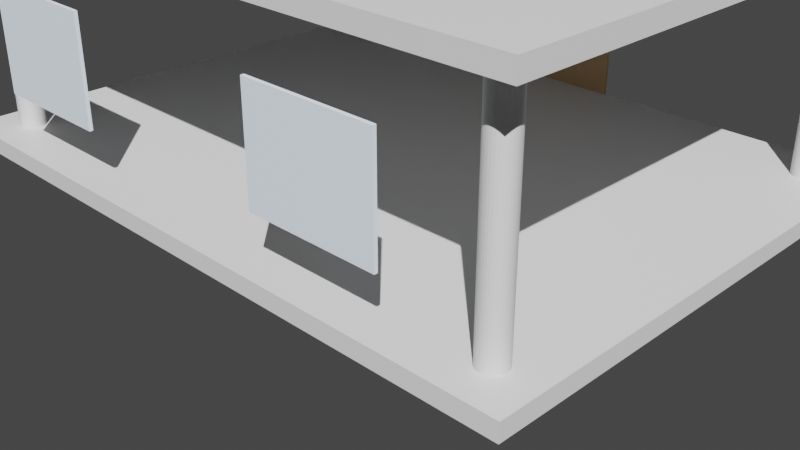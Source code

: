 # Source: MOD-001_Pabellon_Cristal_Zen_ARCHIMESH.blend  (saved by Blender 3.6.11; exported with 4.5.12 LTS)
import bpy
from mathutils import Matrix  # noqa: F401  (used for matrix-valued properties, if any)

bpy.ops.wm.read_factory_settings(use_empty=True)
scene = bpy.context.scene
scene.name = 'Scene'

# ---- collections
col_collection = bpy.data.collections.new('Collection'); scene.collection.children.link(col_collection)

# ---- materials (node trees are filled in below, after node groups)
mat_concreto = bpy.data.materials.new('Concreto')
mat_concreto.use_transparent_shadow = False
mat_vidrio = bpy.data.materials.new('Vidrio')
mat_vidrio.use_transparent_shadow = False
mat_madera = bpy.data.materials.new('Madera')
mat_madera.use_transparent_shadow = False

# ---- material node trees
mat_concreto.use_nodes = True; mat_concreto.node_tree.nodes.clear()
_N = mat_concreto.node_tree.nodes; _L = mat_concreto.node_tree.links
n0 = _N.new('ShaderNodeOutputMaterial'); n0.name = 'Material Output'; n0.location = (300, 0)
n1 = _N.new('ShaderNodeBsdfPrincipled'); n1.name = 'Principled BSDF'; n1.location = (0, 0)
n1.distribution = 'GGX'
n1.subsurface_method = 'RANDOM_WALK_SKIN'
n1.inputs[0].default_value = (0.7, 0.7, 0.7, 1.0)
n1.inputs[3].default_value = 1.45
n1.inputs[27].default_value = (0.0, 0.0, 0.0, 1.0)
n1.inputs[28].default_value = 1.0
_L.new(n1.outputs[0], n0.inputs[0])
n0.is_active_output = True
mat_vidrio.use_nodes = True; mat_vidrio.node_tree.nodes.clear()
_N = mat_vidrio.node_tree.nodes; _L = mat_vidrio.node_tree.links
n0 = _N.new('ShaderNodeOutputMaterial'); n0.name = 'Material Output'; n0.location = (300, 0)
n1 = _N.new('ShaderNodeBsdfPrincipled'); n1.name = 'Principled BSDF'; n1.location = (0, 0)
n1.distribution = 'GGX'
n1.subsurface_method = 'RANDOM_WALK_SKIN'
n1.inputs[0].default_value = (0.8, 0.9, 1.0, 1.0)
n1.inputs[3].default_value = 1.45
n1.inputs[27].default_value = (0.0, 0.0, 0.0, 1.0)
n1.inputs[28].default_value = 1.0
_L.new(n1.outputs[0], n0.inputs[0])
n0.is_active_output = True
mat_madera.use_nodes = True; mat_madera.node_tree.nodes.clear()
_N = mat_madera.node_tree.nodes; _L = mat_madera.node_tree.links
n0 = _N.new('ShaderNodeOutputMaterial'); n0.name = 'Material Output'; n0.location = (300, 0)
n1 = _N.new('ShaderNodeBsdfPrincipled'); n1.name = 'Principled BSDF'; n1.location = (0, 0)
n1.distribution = 'GGX'
n1.subsurface_method = 'RANDOM_WALK_SKIN'
n1.inputs[0].default_value = (0.6, 0.4, 0.2, 1.0)
n1.inputs[3].default_value = 1.45
n1.inputs[27].default_value = (0.0, 0.0, 0.0, 1.0)
n1.inputs[28].default_value = 1.0
_L.new(n1.outputs[0], n0.inputs[0])
n0.is_active_output = True

# ---- world
world_world = bpy.data.worlds.new('World'); scene.world = world_world
world_world.use_nodes = True; world_world.node_tree.nodes.clear()
_N = world_world.node_tree.nodes; _L = world_world.node_tree.links
n0 = _N.new('ShaderNodeOutputWorld'); n0.name = 'World Output'; n0.location = (300, 300)
n1 = _N.new('ShaderNodeBackground'); n1.name = 'Background'; n1.location = (10, 300)
n1.inputs[0].default_value = (0.05088, 0.05088, 0.05088, 1.0)
_L.new(n1.outputs[0], n0.inputs[0])
n0.is_active_output = True
world_world.color = (0.05088, 0.05088, 0.05088)
world_world.use_sun_shadow = False
world_world.sun_shadow_jitter_overblur = 0.0

# ---- cameras
cam_camera_001 = bpy.data.cameras.new('Camera.001')

# ---- lights
light_sun = bpy.data.lights.new('Sun', 'SUN')
light_sun.transmission_factor = 0.0
light_sun.energy = 5.0
light_fill = bpy.data.lights.new('Fill', 'AREA')
light_fill.transmission_factor = 0.0
light_fill.energy = 1.571
light_fill.shadow_maximum_resolution = 0.006
light_fill.use_absolute_resolution = True
light_fill.size = 5.0

# ---- meshes
me_cube = bpy.data.meshes.new('Cube')
me_cube.from_pydata([(-1.0, -1.0, -1.0), (-1.0, -1.0, 1.0), (-1.0, 1.0, -1.0), (-1.0, 1.0, 1.0), (1.0, -1.0, -1.0), (1.0, -1.0, 1.0), (1.0, 1.0, -1.0), (1.0, 1.0, 1.0)], [], [(0, 1, 3, 2), (2, 3, 7, 6), (6, 7, 5, 4), (4, 5, 1, 0), (2, 6, 4, 0), (7, 3, 1, 5)])
_uv = me_cube.uv_layers.new(name='UVMap')
_uv.uv.foreach_set('vector', [0.375, 0.0, 0.625, 0.0, 0.625, 0.25, 0.375, 0.25, 0.375, 0.25, 0.625, 0.25, 0.625, 0.5, 0.375, 0.5, 0.375, 0.5, 0.625, 0.5, 0.625, 0.75, 0.375, 0.75, 0.375, 0.75, 0.625, 0.75, 0.625, 1.0, 0.375, 1.0, 0.125, 0.5, 0.375, 0.5, 0.375, 0.75, 0.125, 0.75, 0.625, 0.5, 0.875, 0.5, 0.875, 0.75, 0.625, 0.75])
me_cube.materials.append(mat_concreto)
me_cube.update()
me_cylinder = bpy.data.meshes.new('Cylinder')
me_cylinder.from_pydata([(0.0, 0.15, -1.25), (0.0, 0.15, 1.25), (0.02926, 0.1471, -1.25), (0.02926, 0.1471, 1.25), (0.0574, 0.1386, -1.25), (0.0574, 0.1386, 1.25), (0.08334, 0.1247, -1.25), (0.08334, 0.1247, 1.25), (0.1061, 0.1061, -1.25), (0.1061, 0.1061, 1.25), (0.1247, 0.08334, -1.25), (0.1247, 0.08334, 1.25), (0.1386, 0.0574, -1.25), (0.1386, 0.0574, 1.25), (0.1471, 0.02926, -1.25), (0.1471, 0.02926, 1.25), (0.15, 0.0, -1.25), (0.15, 0.0, 1.25), (0.1471, -0.02926, -1.25), (0.1471, -0.02926, 1.25), (0.1386, -0.0574, -1.25), (0.1386, -0.0574, 1.25), (0.1247, -0.08334, -1.25), (0.1247, -0.08334, 1.25), (0.1061, -0.1061, -1.25), (0.1061, -0.1061, 1.25), (0.08334, -0.1247, -1.25), (0.08334, -0.1247, 1.25), (0.0574, -0.1386, -1.25), (0.0574, -0.1386, 1.25), (0.02926, -0.1471, -1.25), (0.02926, -0.1471, 1.25), (0.0, -0.15, -1.25), (0.0, -0.15, 1.25), (-0.02926, -0.1471, -1.25), (-0.02926, -0.1471, 1.25), (-0.0574, -0.1386, -1.25), (-0.0574, -0.1386, 1.25), (-0.08334, -0.1247, -1.25), (-0.08334, -0.1247, 1.25), (-0.1061, -0.1061, -1.25), (-0.1061, -0.1061, 1.25), (-0.1247, -0.08334, -1.25), (-0.1247, -0.08334, 1.25), (-0.1386, -0.0574, -1.25), (-0.1386, -0.0574, 1.25), (-0.1471, -0.02926, -1.25), (-0.1471, -0.02926, 1.25), (-0.15, 0.0, -1.25), (-0.15, 0.0, 1.25), (-0.1471, 0.02926, -1.25), (-0.1471, 0.02926, 1.25), (-0.1386, 0.0574, -1.25), (-0.1386, 0.0574, 1.25), (-0.1247, 0.08334, -1.25), (-0.1247, 0.08334, 1.25), (-0.1061, 0.1061, -1.25), (-0.1061, 0.1061, 1.25), (-0.08334, 0.1247, -1.25), (-0.08334, 0.1247, 1.25), (-0.0574, 0.1386, -1.25), (-0.0574, 0.1386, 1.25), (-0.02926, 0.1471, -1.25), (-0.02926, 0.1471, 1.25)], [], [(0, 1, 3, 2), (2, 3, 5, 4), (4, 5, 7, 6), (6, 7, 9, 8), (8, 9, 11, 10), (10, 11, 13, 12), (12, 13, 15, 14), (14, 15, 17, 16), (16, 17, 19, 18), (18, 19, 21, 20), (20, 21, 23, 22), (22, 23, 25, 24), (24, 25, 27, 26), (26, 27, 29, 28), (28, 29, 31, 30), (30, 31, 33, 32), (32, 33, 35, 34), (34, 35, 37, 36), (36, 37, 39, 38), (38, 39, 41, 40), (40, 41, 43, 42), (42, 43, 45, 44), (44, 45, 47, 46), (46, 47, 49, 48), (48, 49, 51, 50), (50, 51, 53, 52), (52, 53, 55, 54), (54, 55, 57, 56), (56, 57, 59, 58), (58, 59, 61, 60), (3, 1, 63, 61, 59, 57, 55, 53, 51, 49, 47, 45, 43, 41, 39, 37, 35, 33, 31, 29, 27, 25, 23, 21, 19, 17, 15, 13, 11, 9, 7, 5), (60, 61, 63, 62), (62, 63, 1, 0), (0, 2, 4, 6, 8, 10, 12, 14, 16, 18, 20, 22, 24, 26, 28, 30, 32, 34, 36, 38, 40, 42, 44, 46, 48, 50, 52, 54, 56, 58, 60, 62)])
_uv = me_cylinder.uv_layers.new(name='UVMap')
_uv.uv.foreach_set('vector', [1.0, 0.5, 1.0, 1.0, 0.9688, 1.0, 0.9688, 0.5, 0.9688, 0.5, 0.9688, 1.0, 0.9375, 1.0, 0.9375, 0.5, 0.9375, 0.5, 0.9375, 1.0, 0.9062, 1.0, 0.9062, 0.5, 0.9062, 0.5, 0.9062, 1.0, 0.875, 1.0, 0.875, 0.5, 0.875, 0.5, 0.875, 1.0, 0.8438, 1.0, 0.8438, 0.5, 0.8438, 0.5, 0.8438, 1.0, 0.8125, 1.0, 0.8125, 0.5, 0.8125, 0.5, 0.8125, 1.0, 0.7812, 1.0, 0.7812, 0.5, 0.7812, 0.5, 0.7812, 1.0, 0.75, 1.0, 0.75, 0.5, 0.75, 0.5, 0.75, 1.0, 0.7188, 1.0, 0.7188, 0.5, 0.7188, 0.5, 0.7188, 1.0, 0.6875, 1.0, 0.6875, 0.5, 0.6875, 0.5, 0.6875, 1.0, 0.6562, 1.0, 0.6562, 0.5, 0.6562, 0.5, 0.6562, 1.0, 0.625, 1.0, 0.625, 0.5, 0.625, 0.5, 0.625, 1.0, 0.5938, 1.0, 0.5938, 0.5, 0.5938, 0.5, 0.5938, 1.0, 0.5625, 1.0, 0.5625, 0.5, 0.5625, 0.5, 0.5625, 1.0, 0.5312, 1.0, 0.5312, 0.5, 0.5312, 0.5, 0.5312, 1.0, 0.5, 1.0, 0.5, 0.5, 0.5, 0.5, 0.5, 1.0, 0.4688, 1.0, 0.4688, 0.5, 0.4688, 0.5, 0.4688, 1.0, 0.4375, 1.0, 0.4375, 0.5, 0.4375, 0.5, 0.4375, 1.0, 0.4062, 1.0, 0.4062, 0.5, 0.4062, 0.5, 0.4062, 1.0, 0.375, 1.0, 0.375, 0.5, 0.375, 0.5, 0.375, 1.0, 0.3438, 1.0, 0.3438, 0.5, 0.3438, 0.5, 0.3438, 1.0, 0.3125, 1.0, 0.3125, 0.5, 0.3125, 0.5, 0.3125, 1.0, 0.2812, 1.0, 0.2812, 0.5, 0.2812, 0.5, 0.2812, 1.0, 0.25, 1.0, 0.25, 0.5, 0.25, 0.5, 0.25, 1.0, 0.2188, 1.0, 0.2188, 0.5, 0.2188, 0.5, 0.2188, 1.0, 0.1875, 1.0, 0.1875, 0.5, 0.1875, 0.5, 0.1875, 1.0, 0.1562, 1.0, 0.1562, 0.5, 0.1562, 0.5, 0.1562, 1.0, 0.125, 1.0, 0.125, 0.5, 0.125, 0.5, 0.125, 1.0, 0.09375, 1.0, 0.09375, 0.5, 0.09375, 0.5, 0.09375, 1.0, 0.0625, 1.0, 0.0625, 0.5, 0.2968, 0.4854, 0.25, 0.49, 0.2032, 0.4854, 0.1582, 0.4717, 0.1167, 0.4496, 0.08029, 0.4197, 0.05045, 0.3833, 0.02827, 0.3418, 0.01461, 0.2968, 0.01, 0.25, 0.01461, 0.2032, 0.02827, 0.1582, 0.05045, 0.1167, 0.08029, 0.08029, 0.1167, 0.05045, 0.1582, 0.02827, 0.2032, 0.01461, 0.25, 0.01, 0.2968, 0.01461, 0.3418, 0.02827, 0.3833, 0.05045, 0.4197, 0.08029, 0.4496, 0.1167, 0.4717, 0.1582, 0.4854, 0.2032, 0.49, 0.25, 0.4854, 0.2968, 0.4717, 0.3418, 0.4496, 0.3833, 0.4197, 0.4197, 0.3833, 0.4496, 0.3418, 0.4717, 0.0625, 0.5, 0.0625, 1.0, 0.03125, 1.0, 0.03125, 0.5, 0.03125, 0.5, 0.03125, 1.0, 0.0, 1.0, 0.0, 0.5, 0.75, 0.49, 0.7968, 0.4854, 0.8418, 0.4717, 0.8833, 0.4496, 0.9197, 0.4197, 0.9496, 0.3833, 0.9717, 0.3418, 0.9854, 0.2968, 0.99, 0.25, 0.9854, 0.2032, 0.9717, 0.1582, 0.9496, 0.1167, 0.9197, 0.08029, 0.8833, 0.05045, 0.8418, 0.02827, 0.7968, 0.01461, 0.75, 0.01, 0.7032, 0.01461, 0.6582, 0.02827, 0.6167, 0.05045, 0.5803, 0.08029, 0.5504, 0.1167, 0.5283, 0.1582, 0.5146, 0.2032, 0.51, 0.25, 0.5146, 0.2968, 0.5283, 0.3418, 0.5504, 0.3833, 0.5803, 0.4197, 0.6167, 0.4496, 0.6582, 0.4717, 0.7032, 0.4854])
me_cylinder.materials.append(mat_concreto)
me_cylinder.update()
me_cylinder_001 = bpy.data.meshes.new('Cylinder.001')
me_cylinder_001.from_pydata([(0.0, 0.15, -1.25), (0.0, 0.15, 1.25), (0.02926, 0.1471, -1.25), (0.02926, 0.1471, 1.25), (0.0574, 0.1386, -1.25), (0.0574, 0.1386, 1.25), (0.08334, 0.1247, -1.25), (0.08334, 0.1247, 1.25), (0.1061, 0.1061, -1.25), (0.1061, 0.1061, 1.25), (0.1247, 0.08334, -1.25), (0.1247, 0.08334, 1.25), (0.1386, 0.0574, -1.25), (0.1386, 0.0574, 1.25), (0.1471, 0.02926, -1.25), (0.1471, 0.02926, 1.25), (0.15, 0.0, -1.25), (0.15, 0.0, 1.25), (0.1471, -0.02926, -1.25), (0.1471, -0.02926, 1.25), (0.1386, -0.0574, -1.25), (0.1386, -0.0574, 1.25), (0.1247, -0.08334, -1.25), (0.1247, -0.08334, 1.25), (0.1061, -0.1061, -1.25), (0.1061, -0.1061, 1.25), (0.08334, -0.1247, -1.25), (0.08334, -0.1247, 1.25), (0.0574, -0.1386, -1.25), (0.0574, -0.1386, 1.25), (0.02926, -0.1471, -1.25), (0.02926, -0.1471, 1.25), (0.0, -0.15, -1.25), (0.0, -0.15, 1.25), (-0.02926, -0.1471, -1.25), (-0.02926, -0.1471, 1.25), (-0.0574, -0.1386, -1.25), (-0.0574, -0.1386, 1.25), (-0.08334, -0.1247, -1.25), (-0.08334, -0.1247, 1.25), (-0.1061, -0.1061, -1.25), (-0.1061, -0.1061, 1.25), (-0.1247, -0.08334, -1.25), (-0.1247, -0.08334, 1.25), (-0.1386, -0.0574, -1.25), (-0.1386, -0.0574, 1.25), (-0.1471, -0.02926, -1.25), (-0.1471, -0.02926, 1.25), (-0.15, 0.0, -1.25), (-0.15, 0.0, 1.25), (-0.1471, 0.02926, -1.25), (-0.1471, 0.02926, 1.25), (-0.1386, 0.0574, -1.25), (-0.1386, 0.0574, 1.25), (-0.1247, 0.08334, -1.25), (-0.1247, 0.08334, 1.25), (-0.1061, 0.1061, -1.25), (-0.1061, 0.1061, 1.25), (-0.08334, 0.1247, -1.25), (-0.08334, 0.1247, 1.25), (-0.0574, 0.1386, -1.25), (-0.0574, 0.1386, 1.25), (-0.02926, 0.1471, -1.25), (-0.02926, 0.1471, 1.25)], [], [(0, 1, 3, 2), (2, 3, 5, 4), (4, 5, 7, 6), (6, 7, 9, 8), (8, 9, 11, 10), (10, 11, 13, 12), (12, 13, 15, 14), (14, 15, 17, 16), (16, 17, 19, 18), (18, 19, 21, 20), (20, 21, 23, 22), (22, 23, 25, 24), (24, 25, 27, 26), (26, 27, 29, 28), (28, 29, 31, 30), (30, 31, 33, 32), (32, 33, 35, 34), (34, 35, 37, 36), (36, 37, 39, 38), (38, 39, 41, 40), (40, 41, 43, 42), (42, 43, 45, 44), (44, 45, 47, 46), (46, 47, 49, 48), (48, 49, 51, 50), (50, 51, 53, 52), (52, 53, 55, 54), (54, 55, 57, 56), (56, 57, 59, 58), (58, 59, 61, 60), (3, 1, 63, 61, 59, 57, 55, 53, 51, 49, 47, 45, 43, 41, 39, 37, 35, 33, 31, 29, 27, 25, 23, 21, 19, 17, 15, 13, 11, 9, 7, 5), (60, 61, 63, 62), (62, 63, 1, 0), (0, 2, 4, 6, 8, 10, 12, 14, 16, 18, 20, 22, 24, 26, 28, 30, 32, 34, 36, 38, 40, 42, 44, 46, 48, 50, 52, 54, 56, 58, 60, 62)])
_uv = me_cylinder_001.uv_layers.new(name='UVMap')
_uv.uv.foreach_set('vector', [1.0, 0.5, 1.0, 1.0, 0.9688, 1.0, 0.9688, 0.5, 0.9688, 0.5, 0.9688, 1.0, 0.9375, 1.0, 0.9375, 0.5, 0.9375, 0.5, 0.9375, 1.0, 0.9062, 1.0, 0.9062, 0.5, 0.9062, 0.5, 0.9062, 1.0, 0.875, 1.0, 0.875, 0.5, 0.875, 0.5, 0.875, 1.0, 0.8438, 1.0, 0.8438, 0.5, 0.8438, 0.5, 0.8438, 1.0, 0.8125, 1.0, 0.8125, 0.5, 0.8125, 0.5, 0.8125, 1.0, 0.7812, 1.0, 0.7812, 0.5, 0.7812, 0.5, 0.7812, 1.0, 0.75, 1.0, 0.75, 0.5, 0.75, 0.5, 0.75, 1.0, 0.7188, 1.0, 0.7188, 0.5, 0.7188, 0.5, 0.7188, 1.0, 0.6875, 1.0, 0.6875, 0.5, 0.6875, 0.5, 0.6875, 1.0, 0.6562, 1.0, 0.6562, 0.5, 0.6562, 0.5, 0.6562, 1.0, 0.625, 1.0, 0.625, 0.5, 0.625, 0.5, 0.625, 1.0, 0.5938, 1.0, 0.5938, 0.5, 0.5938, 0.5, 0.5938, 1.0, 0.5625, 1.0, 0.5625, 0.5, 0.5625, 0.5, 0.5625, 1.0, 0.5312, 1.0, 0.5312, 0.5, 0.5312, 0.5, 0.5312, 1.0, 0.5, 1.0, 0.5, 0.5, 0.5, 0.5, 0.5, 1.0, 0.4688, 1.0, 0.4688, 0.5, 0.4688, 0.5, 0.4688, 1.0, 0.4375, 1.0, 0.4375, 0.5, 0.4375, 0.5, 0.4375, 1.0, 0.4062, 1.0, 0.4062, 0.5, 0.4062, 0.5, 0.4062, 1.0, 0.375, 1.0, 0.375, 0.5, 0.375, 0.5, 0.375, 1.0, 0.3438, 1.0, 0.3438, 0.5, 0.3438, 0.5, 0.3438, 1.0, 0.3125, 1.0, 0.3125, 0.5, 0.3125, 0.5, 0.3125, 1.0, 0.2812, 1.0, 0.2812, 0.5, 0.2812, 0.5, 0.2812, 1.0, 0.25, 1.0, 0.25, 0.5, 0.25, 0.5, 0.25, 1.0, 0.2188, 1.0, 0.2188, 0.5, 0.2188, 0.5, 0.2188, 1.0, 0.1875, 1.0, 0.1875, 0.5, 0.1875, 0.5, 0.1875, 1.0, 0.1562, 1.0, 0.1562, 0.5, 0.1562, 0.5, 0.1562, 1.0, 0.125, 1.0, 0.125, 0.5, 0.125, 0.5, 0.125, 1.0, 0.09375, 1.0, 0.09375, 0.5, 0.09375, 0.5, 0.09375, 1.0, 0.0625, 1.0, 0.0625, 0.5, 0.2968, 0.4854, 0.25, 0.49, 0.2032, 0.4854, 0.1582, 0.4717, 0.1167, 0.4496, 0.08029, 0.4197, 0.05045, 0.3833, 0.02827, 0.3418, 0.01461, 0.2968, 0.01, 0.25, 0.01461, 0.2032, 0.02827, 0.1582, 0.05045, 0.1167, 0.08029, 0.08029, 0.1167, 0.05045, 0.1582, 0.02827, 0.2032, 0.01461, 0.25, 0.01, 0.2968, 0.01461, 0.3418, 0.02827, 0.3833, 0.05045, 0.4197, 0.08029, 0.4496, 0.1167, 0.4717, 0.1582, 0.4854, 0.2032, 0.49, 0.25, 0.4854, 0.2968, 0.4717, 0.3418, 0.4496, 0.3833, 0.4197, 0.4197, 0.3833, 0.4496, 0.3418, 0.4717, 0.0625, 0.5, 0.0625, 1.0, 0.03125, 1.0, 0.03125, 0.5, 0.03125, 0.5, 0.03125, 1.0, 0.0, 1.0, 0.0, 0.5, 0.75, 0.49, 0.7968, 0.4854, 0.8418, 0.4717, 0.8833, 0.4496, 0.9197, 0.4197, 0.9496, 0.3833, 0.9717, 0.3418, 0.9854, 0.2968, 0.99, 0.25, 0.9854, 0.2032, 0.9717, 0.1582, 0.9496, 0.1167, 0.9197, 0.08029, 0.8833, 0.05045, 0.8418, 0.02827, 0.7968, 0.01461, 0.75, 0.01, 0.7032, 0.01461, 0.6582, 0.02827, 0.6167, 0.05045, 0.5803, 0.08029, 0.5504, 0.1167, 0.5283, 0.1582, 0.5146, 0.2032, 0.51, 0.25, 0.5146, 0.2968, 0.5283, 0.3418, 0.5504, 0.3833, 0.5803, 0.4197, 0.6167, 0.4496, 0.6582, 0.4717, 0.7032, 0.4854])
me_cylinder_001.materials.append(mat_concreto)
me_cylinder_001.update()
me_cylinder_002 = bpy.data.meshes.new('Cylinder.002')
me_cylinder_002.from_pydata([(0.0, 0.15, -1.25), (0.0, 0.15, 1.25), (0.02926, 0.1471, -1.25), (0.02926, 0.1471, 1.25), (0.0574, 0.1386, -1.25), (0.0574, 0.1386, 1.25), (0.08334, 0.1247, -1.25), (0.08334, 0.1247, 1.25), (0.1061, 0.1061, -1.25), (0.1061, 0.1061, 1.25), (0.1247, 0.08334, -1.25), (0.1247, 0.08334, 1.25), (0.1386, 0.0574, -1.25), (0.1386, 0.0574, 1.25), (0.1471, 0.02926, -1.25), (0.1471, 0.02926, 1.25), (0.15, 0.0, -1.25), (0.15, 0.0, 1.25), (0.1471, -0.02926, -1.25), (0.1471, -0.02926, 1.25), (0.1386, -0.0574, -1.25), (0.1386, -0.0574, 1.25), (0.1247, -0.08334, -1.25), (0.1247, -0.08334, 1.25), (0.1061, -0.1061, -1.25), (0.1061, -0.1061, 1.25), (0.08334, -0.1247, -1.25), (0.08334, -0.1247, 1.25), (0.0574, -0.1386, -1.25), (0.0574, -0.1386, 1.25), (0.02926, -0.1471, -1.25), (0.02926, -0.1471, 1.25), (0.0, -0.15, -1.25), (0.0, -0.15, 1.25), (-0.02926, -0.1471, -1.25), (-0.02926, -0.1471, 1.25), (-0.0574, -0.1386, -1.25), (-0.0574, -0.1386, 1.25), (-0.08334, -0.1247, -1.25), (-0.08334, -0.1247, 1.25), (-0.1061, -0.1061, -1.25), (-0.1061, -0.1061, 1.25), (-0.1247, -0.08334, -1.25), (-0.1247, -0.08334, 1.25), (-0.1386, -0.0574, -1.25), (-0.1386, -0.0574, 1.25), (-0.1471, -0.02926, -1.25), (-0.1471, -0.02926, 1.25), (-0.15, 0.0, -1.25), (-0.15, 0.0, 1.25), (-0.1471, 0.02926, -1.25), (-0.1471, 0.02926, 1.25), (-0.1386, 0.0574, -1.25), (-0.1386, 0.0574, 1.25), (-0.1247, 0.08334, -1.25), (-0.1247, 0.08334, 1.25), (-0.1061, 0.1061, -1.25), (-0.1061, 0.1061, 1.25), (-0.08334, 0.1247, -1.25), (-0.08334, 0.1247, 1.25), (-0.0574, 0.1386, -1.25), (-0.0574, 0.1386, 1.25), (-0.02926, 0.1471, -1.25), (-0.02926, 0.1471, 1.25)], [], [(0, 1, 3, 2), (2, 3, 5, 4), (4, 5, 7, 6), (6, 7, 9, 8), (8, 9, 11, 10), (10, 11, 13, 12), (12, 13, 15, 14), (14, 15, 17, 16), (16, 17, 19, 18), (18, 19, 21, 20), (20, 21, 23, 22), (22, 23, 25, 24), (24, 25, 27, 26), (26, 27, 29, 28), (28, 29, 31, 30), (30, 31, 33, 32), (32, 33, 35, 34), (34, 35, 37, 36), (36, 37, 39, 38), (38, 39, 41, 40), (40, 41, 43, 42), (42, 43, 45, 44), (44, 45, 47, 46), (46, 47, 49, 48), (48, 49, 51, 50), (50, 51, 53, 52), (52, 53, 55, 54), (54, 55, 57, 56), (56, 57, 59, 58), (58, 59, 61, 60), (3, 1, 63, 61, 59, 57, 55, 53, 51, 49, 47, 45, 43, 41, 39, 37, 35, 33, 31, 29, 27, 25, 23, 21, 19, 17, 15, 13, 11, 9, 7, 5), (60, 61, 63, 62), (62, 63, 1, 0), (0, 2, 4, 6, 8, 10, 12, 14, 16, 18, 20, 22, 24, 26, 28, 30, 32, 34, 36, 38, 40, 42, 44, 46, 48, 50, 52, 54, 56, 58, 60, 62)])
_uv = me_cylinder_002.uv_layers.new(name='UVMap')
_uv.uv.foreach_set('vector', [1.0, 0.5, 1.0, 1.0, 0.9688, 1.0, 0.9688, 0.5, 0.9688, 0.5, 0.9688, 1.0, 0.9375, 1.0, 0.9375, 0.5, 0.9375, 0.5, 0.9375, 1.0, 0.9062, 1.0, 0.9062, 0.5, 0.9062, 0.5, 0.9062, 1.0, 0.875, 1.0, 0.875, 0.5, 0.875, 0.5, 0.875, 1.0, 0.8438, 1.0, 0.8438, 0.5, 0.8438, 0.5, 0.8438, 1.0, 0.8125, 1.0, 0.8125, 0.5, 0.8125, 0.5, 0.8125, 1.0, 0.7812, 1.0, 0.7812, 0.5, 0.7812, 0.5, 0.7812, 1.0, 0.75, 1.0, 0.75, 0.5, 0.75, 0.5, 0.75, 1.0, 0.7188, 1.0, 0.7188, 0.5, 0.7188, 0.5, 0.7188, 1.0, 0.6875, 1.0, 0.6875, 0.5, 0.6875, 0.5, 0.6875, 1.0, 0.6562, 1.0, 0.6562, 0.5, 0.6562, 0.5, 0.6562, 1.0, 0.625, 1.0, 0.625, 0.5, 0.625, 0.5, 0.625, 1.0, 0.5938, 1.0, 0.5938, 0.5, 0.5938, 0.5, 0.5938, 1.0, 0.5625, 1.0, 0.5625, 0.5, 0.5625, 0.5, 0.5625, 1.0, 0.5312, 1.0, 0.5312, 0.5, 0.5312, 0.5, 0.5312, 1.0, 0.5, 1.0, 0.5, 0.5, 0.5, 0.5, 0.5, 1.0, 0.4688, 1.0, 0.4688, 0.5, 0.4688, 0.5, 0.4688, 1.0, 0.4375, 1.0, 0.4375, 0.5, 0.4375, 0.5, 0.4375, 1.0, 0.4062, 1.0, 0.4062, 0.5, 0.4062, 0.5, 0.4062, 1.0, 0.375, 1.0, 0.375, 0.5, 0.375, 0.5, 0.375, 1.0, 0.3438, 1.0, 0.3438, 0.5, 0.3438, 0.5, 0.3438, 1.0, 0.3125, 1.0, 0.3125, 0.5, 0.3125, 0.5, 0.3125, 1.0, 0.2812, 1.0, 0.2812, 0.5, 0.2812, 0.5, 0.2812, 1.0, 0.25, 1.0, 0.25, 0.5, 0.25, 0.5, 0.25, 1.0, 0.2188, 1.0, 0.2188, 0.5, 0.2188, 0.5, 0.2188, 1.0, 0.1875, 1.0, 0.1875, 0.5, 0.1875, 0.5, 0.1875, 1.0, 0.1562, 1.0, 0.1562, 0.5, 0.1562, 0.5, 0.1562, 1.0, 0.125, 1.0, 0.125, 0.5, 0.125, 0.5, 0.125, 1.0, 0.09375, 1.0, 0.09375, 0.5, 0.09375, 0.5, 0.09375, 1.0, 0.0625, 1.0, 0.0625, 0.5, 0.2968, 0.4854, 0.25, 0.49, 0.2032, 0.4854, 0.1582, 0.4717, 0.1167, 0.4496, 0.08029, 0.4197, 0.05045, 0.3833, 0.02827, 0.3418, 0.01461, 0.2968, 0.01, 0.25, 0.01461, 0.2032, 0.02827, 0.1582, 0.05045, 0.1167, 0.08029, 0.08029, 0.1167, 0.05045, 0.1582, 0.02827, 0.2032, 0.01461, 0.25, 0.01, 0.2968, 0.01461, 0.3418, 0.02827, 0.3833, 0.05045, 0.4197, 0.08029, 0.4496, 0.1167, 0.4717, 0.1582, 0.4854, 0.2032, 0.49, 0.25, 0.4854, 0.2968, 0.4717, 0.3418, 0.4496, 0.3833, 0.4197, 0.4197, 0.3833, 0.4496, 0.3418, 0.4717, 0.0625, 0.5, 0.0625, 1.0, 0.03125, 1.0, 0.03125, 0.5, 0.03125, 0.5, 0.03125, 1.0, 0.0, 1.0, 0.0, 0.5, 0.75, 0.49, 0.7968, 0.4854, 0.8418, 0.4717, 0.8833, 0.4496, 0.9197, 0.4197, 0.9496, 0.3833, 0.9717, 0.3418, 0.9854, 0.2968, 0.99, 0.25, 0.9854, 0.2032, 0.9717, 0.1582, 0.9496, 0.1167, 0.9197, 0.08029, 0.8833, 0.05045, 0.8418, 0.02827, 0.7968, 0.01461, 0.75, 0.01, 0.7032, 0.01461, 0.6582, 0.02827, 0.6167, 0.05045, 0.5803, 0.08029, 0.5504, 0.1167, 0.5283, 0.1582, 0.5146, 0.2032, 0.51, 0.25, 0.5146, 0.2968, 0.5283, 0.3418, 0.5504, 0.3833, 0.5803, 0.4197, 0.6167, 0.4496, 0.6582, 0.4717, 0.7032, 0.4854])
me_cylinder_002.materials.append(mat_concreto)
me_cylinder_002.update()
me_cylinder_003 = bpy.data.meshes.new('Cylinder.003')
me_cylinder_003.from_pydata([(0.0, 0.15, -1.25), (0.0, 0.15, 1.25), (0.02926, 0.1471, -1.25), (0.02926, 0.1471, 1.25), (0.0574, 0.1386, -1.25), (0.0574, 0.1386, 1.25), (0.08334, 0.1247, -1.25), (0.08334, 0.1247, 1.25), (0.1061, 0.1061, -1.25), (0.1061, 0.1061, 1.25), (0.1247, 0.08334, -1.25), (0.1247, 0.08334, 1.25), (0.1386, 0.0574, -1.25), (0.1386, 0.0574, 1.25), (0.1471, 0.02926, -1.25), (0.1471, 0.02926, 1.25), (0.15, 0.0, -1.25), (0.15, 0.0, 1.25), (0.1471, -0.02926, -1.25), (0.1471, -0.02926, 1.25), (0.1386, -0.0574, -1.25), (0.1386, -0.0574, 1.25), (0.1247, -0.08334, -1.25), (0.1247, -0.08334, 1.25), (0.1061, -0.1061, -1.25), (0.1061, -0.1061, 1.25), (0.08334, -0.1247, -1.25), (0.08334, -0.1247, 1.25), (0.0574, -0.1386, -1.25), (0.0574, -0.1386, 1.25), (0.02926, -0.1471, -1.25), (0.02926, -0.1471, 1.25), (0.0, -0.15, -1.25), (0.0, -0.15, 1.25), (-0.02926, -0.1471, -1.25), (-0.02926, -0.1471, 1.25), (-0.0574, -0.1386, -1.25), (-0.0574, -0.1386, 1.25), (-0.08334, -0.1247, -1.25), (-0.08334, -0.1247, 1.25), (-0.1061, -0.1061, -1.25), (-0.1061, -0.1061, 1.25), (-0.1247, -0.08334, -1.25), (-0.1247, -0.08334, 1.25), (-0.1386, -0.0574, -1.25), (-0.1386, -0.0574, 1.25), (-0.1471, -0.02926, -1.25), (-0.1471, -0.02926, 1.25), (-0.15, 0.0, -1.25), (-0.15, 0.0, 1.25), (-0.1471, 0.02926, -1.25), (-0.1471, 0.02926, 1.25), (-0.1386, 0.0574, -1.25), (-0.1386, 0.0574, 1.25), (-0.1247, 0.08334, -1.25), (-0.1247, 0.08334, 1.25), (-0.1061, 0.1061, -1.25), (-0.1061, 0.1061, 1.25), (-0.08334, 0.1247, -1.25), (-0.08334, 0.1247, 1.25), (-0.0574, 0.1386, -1.25), (-0.0574, 0.1386, 1.25), (-0.02926, 0.1471, -1.25), (-0.02926, 0.1471, 1.25)], [], [(0, 1, 3, 2), (2, 3, 5, 4), (4, 5, 7, 6), (6, 7, 9, 8), (8, 9, 11, 10), (10, 11, 13, 12), (12, 13, 15, 14), (14, 15, 17, 16), (16, 17, 19, 18), (18, 19, 21, 20), (20, 21, 23, 22), (22, 23, 25, 24), (24, 25, 27, 26), (26, 27, 29, 28), (28, 29, 31, 30), (30, 31, 33, 32), (32, 33, 35, 34), (34, 35, 37, 36), (36, 37, 39, 38), (38, 39, 41, 40), (40, 41, 43, 42), (42, 43, 45, 44), (44, 45, 47, 46), (46, 47, 49, 48), (48, 49, 51, 50), (50, 51, 53, 52), (52, 53, 55, 54), (54, 55, 57, 56), (56, 57, 59, 58), (58, 59, 61, 60), (3, 1, 63, 61, 59, 57, 55, 53, 51, 49, 47, 45, 43, 41, 39, 37, 35, 33, 31, 29, 27, 25, 23, 21, 19, 17, 15, 13, 11, 9, 7, 5), (60, 61, 63, 62), (62, 63, 1, 0), (0, 2, 4, 6, 8, 10, 12, 14, 16, 18, 20, 22, 24, 26, 28, 30, 32, 34, 36, 38, 40, 42, 44, 46, 48, 50, 52, 54, 56, 58, 60, 62)])
_uv = me_cylinder_003.uv_layers.new(name='UVMap')
_uv.uv.foreach_set('vector', [1.0, 0.5, 1.0, 1.0, 0.9688, 1.0, 0.9688, 0.5, 0.9688, 0.5, 0.9688, 1.0, 0.9375, 1.0, 0.9375, 0.5, 0.9375, 0.5, 0.9375, 1.0, 0.9062, 1.0, 0.9062, 0.5, 0.9062, 0.5, 0.9062, 1.0, 0.875, 1.0, 0.875, 0.5, 0.875, 0.5, 0.875, 1.0, 0.8438, 1.0, 0.8438, 0.5, 0.8438, 0.5, 0.8438, 1.0, 0.8125, 1.0, 0.8125, 0.5, 0.8125, 0.5, 0.8125, 1.0, 0.7812, 1.0, 0.7812, 0.5, 0.7812, 0.5, 0.7812, 1.0, 0.75, 1.0, 0.75, 0.5, 0.75, 0.5, 0.75, 1.0, 0.7188, 1.0, 0.7188, 0.5, 0.7188, 0.5, 0.7188, 1.0, 0.6875, 1.0, 0.6875, 0.5, 0.6875, 0.5, 0.6875, 1.0, 0.6562, 1.0, 0.6562, 0.5, 0.6562, 0.5, 0.6562, 1.0, 0.625, 1.0, 0.625, 0.5, 0.625, 0.5, 0.625, 1.0, 0.5938, 1.0, 0.5938, 0.5, 0.5938, 0.5, 0.5938, 1.0, 0.5625, 1.0, 0.5625, 0.5, 0.5625, 0.5, 0.5625, 1.0, 0.5312, 1.0, 0.5312, 0.5, 0.5312, 0.5, 0.5312, 1.0, 0.5, 1.0, 0.5, 0.5, 0.5, 0.5, 0.5, 1.0, 0.4688, 1.0, 0.4688, 0.5, 0.4688, 0.5, 0.4688, 1.0, 0.4375, 1.0, 0.4375, 0.5, 0.4375, 0.5, 0.4375, 1.0, 0.4062, 1.0, 0.4062, 0.5, 0.4062, 0.5, 0.4062, 1.0, 0.375, 1.0, 0.375, 0.5, 0.375, 0.5, 0.375, 1.0, 0.3438, 1.0, 0.3438, 0.5, 0.3438, 0.5, 0.3438, 1.0, 0.3125, 1.0, 0.3125, 0.5, 0.3125, 0.5, 0.3125, 1.0, 0.2812, 1.0, 0.2812, 0.5, 0.2812, 0.5, 0.2812, 1.0, 0.25, 1.0, 0.25, 0.5, 0.25, 0.5, 0.25, 1.0, 0.2188, 1.0, 0.2188, 0.5, 0.2188, 0.5, 0.2188, 1.0, 0.1875, 1.0, 0.1875, 0.5, 0.1875, 0.5, 0.1875, 1.0, 0.1562, 1.0, 0.1562, 0.5, 0.1562, 0.5, 0.1562, 1.0, 0.125, 1.0, 0.125, 0.5, 0.125, 0.5, 0.125, 1.0, 0.09375, 1.0, 0.09375, 0.5, 0.09375, 0.5, 0.09375, 1.0, 0.0625, 1.0, 0.0625, 0.5, 0.2968, 0.4854, 0.25, 0.49, 0.2032, 0.4854, 0.1582, 0.4717, 0.1167, 0.4496, 0.08029, 0.4197, 0.05045, 0.3833, 0.02827, 0.3418, 0.01461, 0.2968, 0.01, 0.25, 0.01461, 0.2032, 0.02827, 0.1582, 0.05045, 0.1167, 0.08029, 0.08029, 0.1167, 0.05045, 0.1582, 0.02827, 0.2032, 0.01461, 0.25, 0.01, 0.2968, 0.01461, 0.3418, 0.02827, 0.3833, 0.05045, 0.4197, 0.08029, 0.4496, 0.1167, 0.4717, 0.1582, 0.4854, 0.2032, 0.49, 0.25, 0.4854, 0.2968, 0.4717, 0.3418, 0.4496, 0.3833, 0.4197, 0.4197, 0.3833, 0.4496, 0.3418, 0.4717, 0.0625, 0.5, 0.0625, 1.0, 0.03125, 1.0, 0.03125, 0.5, 0.03125, 0.5, 0.03125, 1.0, 0.0, 1.0, 0.0, 0.5, 0.75, 0.49, 0.7968, 0.4854, 0.8418, 0.4717, 0.8833, 0.4496, 0.9197, 0.4197, 0.9496, 0.3833, 0.9717, 0.3418, 0.9854, 0.2968, 0.99, 0.25, 0.9854, 0.2032, 0.9717, 0.1582, 0.9496, 0.1167, 0.9197, 0.08029, 0.8833, 0.05045, 0.8418, 0.02827, 0.7968, 0.01461, 0.75, 0.01, 0.7032, 0.01461, 0.6582, 0.02827, 0.6167, 0.05045, 0.5803, 0.08029, 0.5504, 0.1167, 0.5283, 0.1582, 0.5146, 0.2032, 0.51, 0.25, 0.5146, 0.2968, 0.5283, 0.3418, 0.5504, 0.3833, 0.5803, 0.4197, 0.6167, 0.4496, 0.6582, 0.4717, 0.7032, 0.4854])
me_cylinder_003.materials.append(mat_concreto)
me_cylinder_003.update()
me_cube_001 = bpy.data.meshes.new('Cube.001')
me_cube_001.from_pydata([(-1.0, -1.0, -1.0), (-1.0, -1.0, 1.0), (-1.0, 1.0, -1.0), (-1.0, 1.0, 1.0), (1.0, -1.0, -1.0), (1.0, -1.0, 1.0), (1.0, 1.0, -1.0), (1.0, 1.0, 1.0)], [], [(0, 1, 3, 2), (2, 3, 7, 6), (6, 7, 5, 4), (4, 5, 1, 0), (2, 6, 4, 0), (7, 3, 1, 5)])
_uv = me_cube_001.uv_layers.new(name='UVMap')
_uv.uv.foreach_set('vector', [0.375, 0.0, 0.625, 0.0, 0.625, 0.25, 0.375, 0.25, 0.375, 0.25, 0.625, 0.25, 0.625, 0.5, 0.375, 0.5, 0.375, 0.5, 0.625, 0.5, 0.625, 0.75, 0.375, 0.75, 0.375, 0.75, 0.625, 0.75, 0.625, 1.0, 0.375, 1.0, 0.125, 0.5, 0.375, 0.5, 0.375, 0.75, 0.125, 0.75, 0.625, 0.5, 0.875, 0.5, 0.875, 0.75, 0.625, 0.75])
me_cube_001.materials.append(mat_concreto)
me_cube_001.update()
me_cube_002 = bpy.data.meshes.new('Cube.002')
me_cube_002.from_pydata([(-1.0, -1.0, -1.0), (-1.0, -1.0, 1.0), (-1.0, 1.0, -1.0), (-1.0, 1.0, 1.0), (1.0, -1.0, -1.0), (1.0, -1.0, 1.0), (1.0, 1.0, -1.0), (1.0, 1.0, 1.0)], [], [(0, 1, 3, 2), (2, 3, 7, 6), (6, 7, 5, 4), (4, 5, 1, 0), (2, 6, 4, 0), (7, 3, 1, 5)])
_uv = me_cube_002.uv_layers.new(name='UVMap')
_uv.uv.foreach_set('vector', [0.375, 0.0, 0.625, 0.0, 0.625, 0.25, 0.375, 0.25, 0.375, 0.25, 0.625, 0.25, 0.625, 0.5, 0.375, 0.5, 0.375, 0.5, 0.625, 0.5, 0.625, 0.75, 0.375, 0.75, 0.375, 0.75, 0.625, 0.75, 0.625, 1.0, 0.375, 1.0, 0.125, 0.5, 0.375, 0.5, 0.375, 0.75, 0.125, 0.75, 0.625, 0.5, 0.875, 0.5, 0.875, 0.75, 0.625, 0.75])
me_cube_002.materials.append(mat_vidrio)
me_cube_002.update()
me_cube_003 = bpy.data.meshes.new('Cube.003')
me_cube_003.from_pydata([(-1.0, -1.0, -1.0), (-1.0, -1.0, 1.0), (-1.0, 1.0, -1.0), (-1.0, 1.0, 1.0), (1.0, -1.0, -1.0), (1.0, -1.0, 1.0), (1.0, 1.0, -1.0), (1.0, 1.0, 1.0)], [], [(0, 1, 3, 2), (2, 3, 7, 6), (6, 7, 5, 4), (4, 5, 1, 0), (2, 6, 4, 0), (7, 3, 1, 5)])
_uv = me_cube_003.uv_layers.new(name='UVMap')
_uv.uv.foreach_set('vector', [0.375, 0.0, 0.625, 0.0, 0.625, 0.25, 0.375, 0.25, 0.375, 0.25, 0.625, 0.25, 0.625, 0.5, 0.375, 0.5, 0.375, 0.5, 0.625, 0.5, 0.625, 0.75, 0.375, 0.75, 0.375, 0.75, 0.625, 0.75, 0.625, 1.0, 0.375, 1.0, 0.125, 0.5, 0.375, 0.5, 0.375, 0.75, 0.125, 0.75, 0.625, 0.5, 0.875, 0.5, 0.875, 0.75, 0.625, 0.75])
me_cube_003.materials.append(mat_vidrio)
me_cube_003.update()
me_cube_004 = bpy.data.meshes.new('Cube.004')
me_cube_004.from_pydata([(-1.0, -1.0, -1.0), (-1.0, -1.0, 1.0), (-1.0, 1.0, -1.0), (-1.0, 1.0, 1.0), (1.0, -1.0, -1.0), (1.0, -1.0, 1.0), (1.0, 1.0, -1.0), (1.0, 1.0, 1.0)], [], [(0, 1, 3, 2), (2, 3, 7, 6), (6, 7, 5, 4), (4, 5, 1, 0), (2, 6, 4, 0), (7, 3, 1, 5)])
_uv = me_cube_004.uv_layers.new(name='UVMap')
_uv.uv.foreach_set('vector', [0.375, 0.0, 0.625, 0.0, 0.625, 0.25, 0.375, 0.25, 0.375, 0.25, 0.625, 0.25, 0.625, 0.5, 0.375, 0.5, 0.375, 0.5, 0.625, 0.5, 0.625, 0.75, 0.375, 0.75, 0.375, 0.75, 0.625, 0.75, 0.625, 1.0, 0.375, 1.0, 0.125, 0.5, 0.375, 0.5, 0.375, 0.75, 0.125, 0.75, 0.625, 0.5, 0.875, 0.5, 0.875, 0.75, 0.625, 0.75])
me_cube_004.materials.append(mat_madera)
me_cube_004.update()

# ---- objects
ob_camera = bpy.data.objects.new('Camera', cam_camera_001)
ob_sun = bpy.data.objects.new('Sun', light_sun)
ob_fill = bpy.data.objects.new('Fill', light_fill)
ob_base_pabellon = bpy.data.objects.new('Base_Pabellon', me_cube)
ob_columna_1 = bpy.data.objects.new('Columna_1', me_cylinder)
ob_columna_2 = bpy.data.objects.new('Columna_2', me_cylinder_001)
ob_columna_3 = bpy.data.objects.new('Columna_3', me_cylinder_002)
ob_columna_4 = bpy.data.objects.new('Columna_4', me_cylinder_003)
ob_techo = bpy.data.objects.new('Techo', me_cube_001)
ob_ventana__2 = bpy.data.objects.new('Ventana_-2', me_cube_002)
ob_ventana_2 = bpy.data.objects.new('Ventana_2', me_cube_003)
ob_puerta_entrada = bpy.data.objects.new('Puerta_Entrada', me_cube_004)

# ---- transforms, parenting, visibility, modifiers, constraints
ob_camera.location = (8.0, -8.0, 5.0)
ob_camera.rotation_euler = (1.1, 0.0, 0.785)
ob_sun.location = (5.0, 5.0, 10.0)
ob_sun.rotation_euler = (0.785, 0.0, 0.785)
ob_fill.location = (-5.0, 3.0, 4.0)
ob_fill.rotation_euler = (0.0, 0.0, -0.5)
ob_base_pabellon.location = (0.0, 0.0, 0.1)
ob_base_pabellon.scale = (4.0, 3.0, 0.1)
ob_columna_1.location = (-3.5, -2.5, 1.45)
ob_columna_2.location = (3.5, -2.5, 1.45)
ob_columna_3.location = (-3.5, 2.5, 1.45)
ob_columna_4.location = (3.5, 2.5, 1.45)
ob_techo.location = (0.0, 0.0, 2.8)
ob_techo.scale = (4.0, 3.0, 0.1)
ob_ventana__2.location = (-2.0, -3.0, 1.5)
ob_ventana__2.scale = (0.75, 0.02, 0.6)
ob_ventana_2.location = (2.0, -3.0, 1.5)
ob_ventana_2.scale = (0.75, 0.02, 0.6)
ob_puerta_entrada.location = (0.0, 3.0, 1.1)
ob_puerta_entrada.scale = (0.6, 0.02, 1.1)

# ---- collection membership
scene.collection.objects.link(ob_camera)
scene.collection.objects.link(ob_sun)
scene.collection.objects.link(ob_fill)
col_collection.objects.link(ob_base_pabellon)
col_collection.objects.link(ob_columna_1)
col_collection.objects.link(ob_columna_2)
col_collection.objects.link(ob_columna_3)
col_collection.objects.link(ob_columna_4)
col_collection.objects.link(ob_techo)
col_collection.objects.link(ob_ventana__2)
col_collection.objects.link(ob_ventana_2)
col_collection.objects.link(ob_puerta_entrada)

# ---- scene / render settings (as saved in the file)
scene.camera = ob_camera
scene.frame_start = 1; scene.frame_end = 250; scene.frame_set(1)
scene.render.engine = 'BLENDER_EEVEE_NEXT'
scene.cycles.sampling_pattern = 'TABULATED_SOBOL'
scene.view_settings.view_transform = 'Filmic'
bpy.context.view_layer.update()
